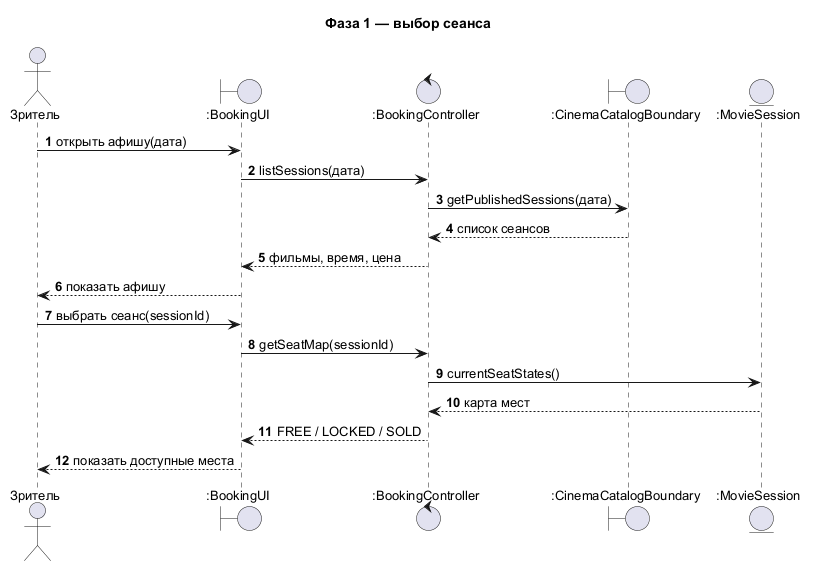

The diagram above was rendered by PlantUML. Its source (embedded in the PNG):
@startuml
title Фаза 1 — выбор сеанса
autonumber
skinparam defaultFontName Arial
skinparam defaultFontSize 13
skinparam shadowing false
actor "Зритель" as Viewer
boundary ":BookingUI" as UI
control ":BookingController" as Ctrl
boundary ":CinemaCatalogBoundary" as Catalog
entity ":MovieSession" as Session
Viewer -> UI : открыть афишу(дата)
UI -> Ctrl : listSessions(дата)
Ctrl -> Catalog : getPublishedSessions(дата)
Catalog --> Ctrl : список сеансов
Ctrl --> UI : фильмы, время, цена
UI --> Viewer : показать афишу
Viewer -> UI : выбрать сеанс(sessionId)
UI -> Ctrl : getSeatMap(sessionId)
Ctrl -> Session : currentSeatStates()
Session --> Ctrl : карта мест
Ctrl --> UI : FREE / LOCKED / SOLD
UI --> Viewer : показать доступные места
@enduml